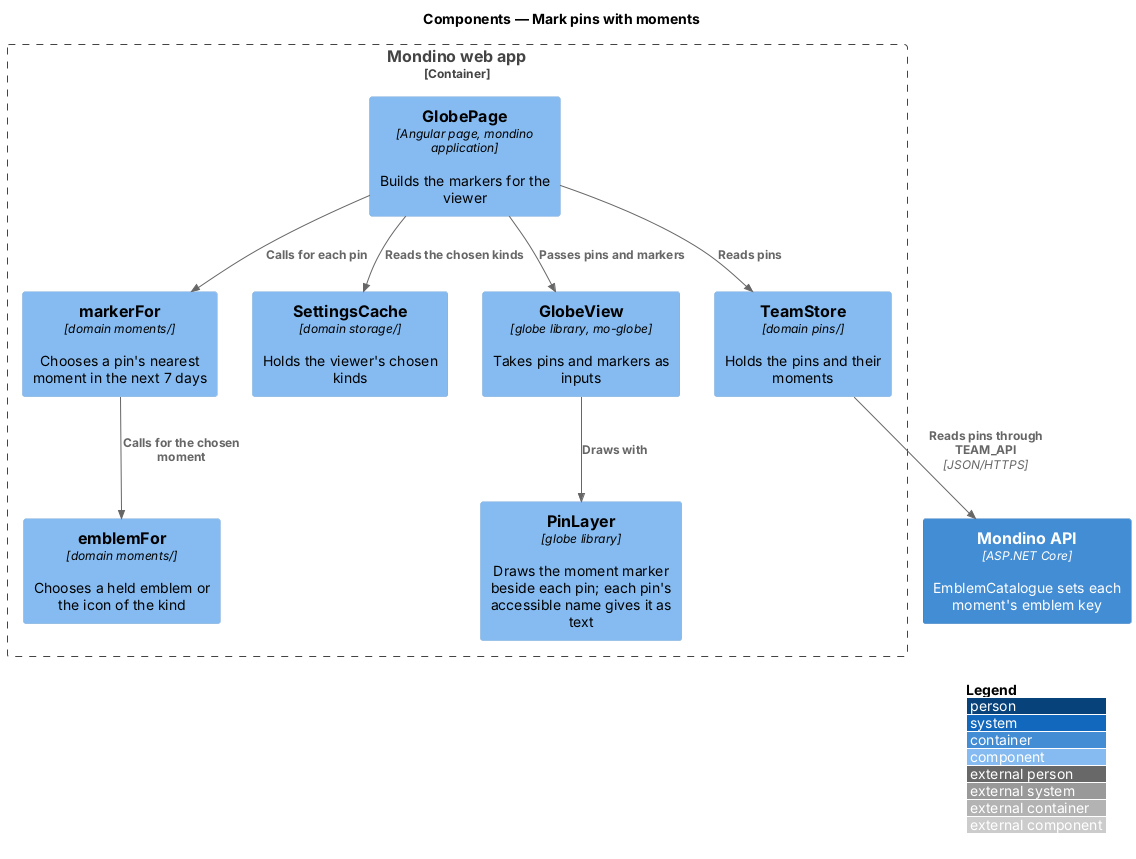

The diagram above was rendered by PlantUML. Its source (embedded in the PNG):
@startuml
!include <C4/C4_Component>
LAYOUT_WITH_LEGEND()
title Components — Mark pins with moments

Container_Boundary(web, "Mondino web app") {
  Component(page, "GlobePage", "Angular page, mondino application", "Builds the markers for the viewer")
  Component(store, "TeamStore", "domain pins/", "Holds the pins and their moments")
  Component(cache, "SettingsCache", "domain storage/", "Holds the viewer's chosen kinds")
  Component(marker, "markerFor", "domain moments/", "Chooses a pin's nearest moment in the next 7 days")
  Component(emblem, "emblemFor", "domain moments/", "Chooses a held emblem or the icon of the kind")
  Component(view, "GlobeView", "globe library, mo-globe", "Takes pins and markers as inputs")
  Component(layer, "PinLayer", "globe library", "Draws the moment marker beside each pin; each pin's accessible name gives it as text")
}
Container(api, "Mondino API", "ASP.NET Core", "EmblemCatalogue sets each moment's emblem key")

Rel(store, api, "Reads pins through TEAM_API", "JSON/HTTPS")
Rel(page, store, "Reads pins")
Rel(page, cache, "Reads the chosen kinds")
Rel(page, marker, "Calls for each pin")
Rel(marker, emblem, "Calls for the chosen moment")
Rel(page, view, "Passes pins and markers")
Rel(view, layer, "Draws with")
@enduml